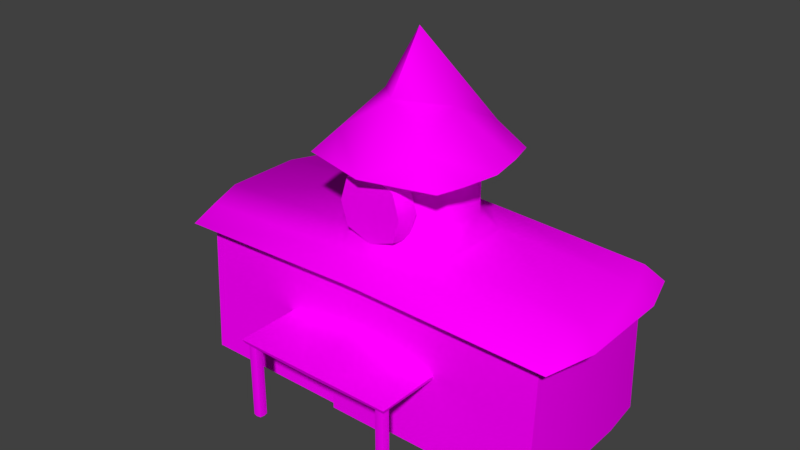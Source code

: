 # Source: Clocktower.blend  (saved by Blender 2.79.0; exported with 4.5.12 LTS)
import bpy
from mathutils import Matrix  # noqa: F401  (used for matrix-valued properties, if any)

bpy.ops.wm.read_factory_settings(use_empty=True)
scene = bpy.context.scene
scene.name = 'Scene'

# ---- collections
col_collection_1 = bpy.data.collections.new('Collection 1'); scene.collection.children.link(col_collection_1)

# ---- images (referenced by path relative to the original .blend; pixels are not part of the script)
import os
ASSET_DIR = os.environ.get("B2B_ASSET_DIR", "")  # directory of the original .blend (textures are referenced by path, not embedded)
HERE = os.path.dirname(os.path.abspath(__file__))  # packed textures are extracted next to this script under _unpacked/

def load_image(name, relpath, width, height, colorspace="sRGB"):
    """Load a texture the original file referenced (path relative to the .blend, or extracted next to this script)."""
    p = next((c for c in (os.path.join(HERE, relpath), os.path.join(ASSET_DIR, relpath)) if relpath and os.path.exists(c)), "")
    if p:
        img = bpy.data.images.load(p, check_existing=True)
        img.name = name
    else:  # same state as the original file: an image datablock whose file is absent (Cycles renders it pink)
        img = bpy.data.images.new(name, width, height)
        img.source = "FILE"
        img.filepath = "//" + (relpath or name)
    img.colorspace_settings.name = colorspace
    return img
img_townhall_texture = load_image('townhall_texture', 'townhall_texture.png', 1024, 1024, 'sRGB')

# ---- materials (node trees are filled in below, after node groups)
mat_material = bpy.data.materials.new('Material')
mat_material.alpha_threshold = 0.0
mat_material.roughness = 0.5
mat_material.line_color = (0.0, 0.0, 0.0, 1.0)

# ---- node groups
ng_auto_smooth = bpy.data.node_groups.new('Auto Smooth', 'GeometryNodeTree')
_s = ng_auto_smooth.interface.new_socket(name='Geometry', in_out='OUTPUT', socket_type='NodeSocketGeometry')
_s = ng_auto_smooth.interface.new_socket(name='Geometry', in_out='INPUT', socket_type='NodeSocketGeometry')
_s = ng_auto_smooth.interface.new_socket(name='Angle', in_out='INPUT', socket_type='NodeSocketFloat')
_s.subtype = 'ANGLE'
_s.min_value = 0.0
_s.max_value = 3.142
ng_auto_smooth.is_modifier = True
_N = ng_auto_smooth.nodes; _L = ng_auto_smooth.links
n0 = _N.new('NodeGroupOutput'); n0.name = 'Group Output'; n0.location = (480, -100)
n1 = _N.new('NodeGroupInput'); n1.name = 'Group Input'; n1.location = (-420, -300)
n2 = _N.new('NodeGroupInput'); n2.name = 'Group Input.001'; n2.location = (-60, -100)
n3 = _N.new('GeometryNodeSetShadeSmooth'); n3.name = 'Set Shade Smooth'; n3.location = (120, -100)
n3.domain = 'EDGE'
n4 = _N.new('GeometryNodeSetShadeSmooth'); n4.name = 'Set Shade Smooth.001'; n4.location = (300, -100)
n5 = _N.new('GeometryNodeInputMeshEdgeAngle'); n5.name = 'Edge Angle'; n5.location = (-420, -220)
n6 = _N.new('GeometryNodeInputEdgeSmooth'); n6.name = 'Is Edge Smooth'; n6.location = (-60, -160)
n7 = _N.new('GeometryNodeInputShadeSmooth'); n7.name = 'Is Face Smooth'; n7.location = (-240, -340)
n8 = _N.new('FunctionNodeBooleanMath'); n8.name = 'Boolean Math'; n8.location = (-60, -220)
n9 = _N.new('FunctionNodeCompare'); n9.name = 'Compare'; n9.location = (-240, -180)
n9.operation = 'LESS_EQUAL'
_L.new(n5.outputs[0], n9.inputs[0])
_L.new(n4.outputs[0], n0.inputs[0])
_L.new(n1.outputs[1], n9.inputs[1])
_L.new(n9.outputs[0], n8.inputs[0])
_L.new(n7.outputs[0], n8.inputs[1])
_L.new(n2.outputs[0], n3.inputs[0])
_L.new(n6.outputs[0], n3.inputs[1])
_L.new(n3.outputs[0], n4.inputs[0])
_L.new(n8.outputs[0], n3.inputs[2])
n0.is_active_output = True

# ---- material node trees
mat_material.use_nodes = True; mat_material.node_tree.nodes.clear()
_N = mat_material.node_tree.nodes; _L = mat_material.node_tree.links
n0 = _N.new('ShaderNodeOutputMaterial'); n0.name = 'Material Output'; n0.location = (300, 300)
n1 = _N.new('ShaderNodeBsdfDiffuse'); n1.name = 'Diffuse BSDF'; n1.location = (10, 300)
n2 = _N.new('ShaderNodeTexImage'); n2.name = 'Image Texture'; n2.location = (-180, 300)
n2.width = 140
n2.image = img_townhall_texture
_L.new(n1.outputs[0], n0.inputs[0])
_L.new(n2.outputs[0], n1.inputs[0])
n0.is_active_output = True

# ---- world
world_world = bpy.data.worlds.new('World'); scene.world = world_world
world_world.color = (0.05088, 0.05088, 0.05088)
world_world.use_sun_shadow = False
world_world.sun_shadow_jitter_overblur = 0.0
world_world.cycles.sampling_method = 'MANUAL'

# ---- meshes
me_cube = bpy.data.meshes.new('Cube')
me_cube.from_pydata([(1.215, -0.02634, 4.928), (1.333, 9.356, -4.48), (3.573, 9.356, -2.24), (3.573, 9.356, 2.24), (1.333, 9.356, 4.48), (1.481, 10.41, -2.8), (2.881, 10.41, -1.4), (2.881, 10.41, 1.4), (1.481, 10.41, 2.8), (1.481, 13.91, -2.8), (2.881, 13.91, -1.4), (2.881, 13.91, 1.4), (1.481, 13.91, 2.8), (3.994, 13.56, 3.645), (3.994, 13.56, -3.645), (4.788, 13.55, -5.924e-07), (2.087, 13.55, 4.143), (2.087, 13.55, -4.143), (2.161, 16.41, 0.04655), (4.413, 13.55, -2.109), (2.702, 14.98, -2.858), (4.413, 13.55, 2.109), (2.702, 14.98, 2.951), (1.834, 13.56, 1.094), (1.834, 13.56, -1.094), (2.073, 13.56, -6.186e-07), (1.262, 13.56, 1.243), (1.262, 13.56, -1.243), (1.96, 13.56, -0.6328), (1.96, 13.56, 0.6328), (1.46, 10.28, 3.808), (1.46, 12.96, 3.808), (1.545, 10.2, 2.636), (1.545, 13.04, 2.636), (1.989, 11.62, 2.636), (1.859, 11.62, 3.825), (10.85, -0.02634, -2.464), (10.85, -0.02634, 2.464), (11.52, 8.997, -2.24), (10.6, -0.02634, -4.928), (10.6, -0.02634, 4.928), (10.73, 8.885, 4.48), (11.52, 8.997, 2.24), (10.73, 8.885, -4.48), (1.322, 8.418, 4.525), (10.84, 8.418, -2.262), (10.61, 8.418, 4.525), (10.84, 8.418, 2.262), (10.61, 8.418, -4.525), (0.4763, 8.05, 5.403), (12.28, 7.926, -2.701), (11.45, 7.791, 5.403), (12.28, 7.926, 2.701), (11.45, 7.791, -5.403), (1.47, -0.00265, 5.25), (1.495, 2.615, 5.25), (1.47, -0.00265, 4.55), (1.495, 2.615, 4.55), (0.6989, 1.989e-07, 4.55), (0.7831, 2.89, 4.55), (0.6989, 2.295e-07, 5.25), (0.7831, 2.89, 5.25), (4.627, 4.252, 8.277), (4.755, 4.494, 8.409), (4.755, 4.312, 4.254), (4.755, 4.494, 4.254), (4.02, -0.1939, 8.162), (4.02, 4.401, 8.162), (4.02, -0.1939, 7.692), (4.02, 4.401, 7.692), (4.49, -0.1939, 8.162), (4.49, 4.401, 8.162), (4.49, -0.1939, 7.692), (4.49, 4.401, 7.692), (4.255, -0.1939, 8.212), (4.255, 4.401, 8.212), (4.255, -0.1939, 7.643), (4.255, 4.401, 7.643), (4.539, -0.1939, 7.927), (4.539, 4.401, 7.927), (3.97, -0.1939, 7.927), (3.97, 4.401, 7.927), (-1.215, -0.02634, 4.928), (0.0, -0.02634, 4.928), (-1.333, 9.356, -4.48), (0.0, 9.356, -4.48), (-3.573, 9.356, -2.24), (-3.573, 9.356, 2.24), (-1.333, 9.356, 4.48), (0.0, 9.356, 4.48), (-1.481, 10.41, -2.8), (0.0, 10.41, -2.8), (-2.881, 10.41, -1.4), (-2.881, 10.41, 1.4), (-1.481, 10.41, 2.8), (0.0, 10.41, 2.8), (-1.481, 13.91, -2.8), (0.0, 13.91, -2.8), (-2.881, 13.91, -1.4), (-2.881, 13.91, 1.4), (-1.481, 13.91, 2.8), (0.0, 13.91, 2.8), (0.0, 13.57, 4.732), (-3.994, 13.56, 3.645), (0.0, 13.57, -4.732), (-3.994, 13.56, -3.645), (0.0, 20.0, 0.04655), (-4.788, 13.55, -5.924e-07), (-2.087, 13.55, 4.143), (-2.087, 13.55, -4.143), (-2.161, 16.41, 0.04655), (-4.413, 13.55, -2.109), (0.0, 16.86, -2.126), (-2.702, 14.98, -2.858), (0.0, 16.86, 2.219), (-4.413, 13.55, 2.109), (-2.702, 14.98, 2.951), (0.0, 13.56, 1.42), (-1.834, 13.56, 1.094), (0.0, 13.56, -1.42), (-1.834, 13.56, -1.094), (-2.073, 13.56, -6.186e-07), (-1.262, 13.56, 1.243), (-1.262, 13.56, -1.243), (-1.96, 13.56, -0.6328), (-1.96, 13.56, 0.6328), (0.0, 9.752, 3.806), (0.0, 13.49, 3.806), (0.0, 9.644, 2.636), (0.0, 13.59, 2.636), (-1.46, 10.28, 3.808), (-1.46, 12.96, 3.808), (-1.545, 10.2, 2.636), (-1.545, 13.04, 2.636), (0.0, 11.62, 3.835), (-1.989, 11.62, 2.636), (-1.859, 11.62, 3.825), (-10.85, -0.02634, -2.464), (-10.85, -0.02634, 2.464), (-11.52, 8.997, -2.24), (-10.6, -0.02634, -4.928), (-10.6, -0.02634, 4.928), (-10.73, 8.885, 4.48), (-11.52, 8.997, 2.24), (-10.73, 8.885, -4.48), (-1.322, 8.418, 4.525), (0.0, 8.418, 4.525), (-10.84, 8.418, -2.262), (-10.61, 8.418, 4.525), (-10.84, 8.418, 2.262), (-10.61, 8.418, -4.525), (-0.4763, 8.05, 5.403), (-12.28, 7.926, -2.701), (-11.45, 7.791, 5.403), (-12.28, 7.926, 2.701), (-11.45, 7.791, -5.403), (0.0, 8.05, 5.403), (0.0, 2.295e-07, 5.25), (0.0, 2.916, 5.25), (0.0, 1.989e-07, 4.55), (0.0, 2.916, 4.55), (-1.47, -0.00265, 5.25), (-1.495, 2.615, 5.25), (-1.47, -0.00265, 4.55), (-1.495, 2.615, 4.55), (-0.6989, 1.989e-07, 4.55), (-0.7831, 2.89, 4.55), (-0.6989, 2.295e-07, 5.25), (-0.7831, 2.89, 5.25), (0.0, 4.312, 8.409), (0.0, 4.494, 8.409), (0.0, 4.103, 4.254), (0.0, 5.545, 4.097), (-4.627, 4.252, 8.277), (-4.755, 4.494, 8.409), (-4.755, 4.312, 4.254), (-4.755, 4.494, 4.254), (-4.02, -0.1939, 8.162), (-4.02, 4.401, 8.162), (-4.02, -0.1939, 7.692), (-4.02, 4.401, 7.692), (-4.49, -0.1939, 8.162), (-4.49, 4.401, 8.162), (-4.49, -0.1939, 7.692), (-4.49, 4.401, 7.692), (-4.255, -0.1939, 8.212), (-4.255, 4.401, 8.212), (-4.255, -0.1939, 7.643), (-4.255, 4.401, 7.643), (-4.539, -0.1939, 7.927), (-4.539, 4.401, 7.927), (-3.97, -0.1939, 7.927), (-3.97, 4.401, 7.927), (0.0, 9.633, 3.221), (0.0, 13.6, 3.221), (1.553, 10.2, 3.222), (1.553, 13.04, 3.222), (1.989, 11.62, 3.231), (-1.553, 10.2, 3.222), (-1.553, 13.04, 3.222), (-1.989, 11.62, 3.231)], [], [(3, 4, 41, 42), (156, 49, 4, 89), (2, 1, 5, 6), (3, 2, 6, 7), (6, 5, 9, 10), (7, 6, 10, 11), (89, 4, 8, 95), (1, 85, 91, 5), (4, 3, 7, 8), (95, 8, 12, 101), (5, 91, 97, 9), (8, 7, 11, 12), (20, 14, 17), (22, 21, 15, 18), (114, 22, 18, 106), (112, 20, 17, 104), (106, 18, 20, 112), (18, 15, 19, 20), (102, 16, 22, 114), (13, 22, 16), (13, 21, 22), (20, 19, 14), (104, 17, 27, 119), (19, 15, 25, 28), (13, 16, 26, 23), (17, 14, 24, 27), (14, 19, 28, 24), (21, 13, 23, 29), (16, 102, 117, 26), (15, 21, 29, 25), (195, 197, 35, 30), (30, 35, 134, 126), (197, 196, 31, 35), (35, 31, 127, 134), (193, 195, 30, 126), (196, 194, 127, 31), (51, 52, 42, 41), (52, 50, 38, 42), (50, 53, 43, 38), (2, 3, 42, 38), (44, 0, 40, 46), (1, 2, 38, 43), (49, 44, 46, 51), (36, 39, 48, 45), (37, 36, 45, 47), (40, 37, 47, 46), (83, 0, 44, 146), (4, 49, 51, 41), (45, 48, 53, 50), (47, 45, 50, 52), (46, 47, 52, 51), (146, 44, 49, 156), (56, 57, 55, 54), (60, 61, 158, 157), (58, 56, 54, 60), (59, 160, 158, 61), (57, 59, 61, 55), (159, 58, 60, 157), (54, 55, 61, 60), (64, 65, 63, 62), (62, 63, 170, 169), (171, 64, 62, 169), (65, 172, 170, 63), (80, 81, 69, 68), (76, 77, 73, 72), (78, 79, 71, 70), (74, 75, 67, 66), (70, 71, 75, 74), (68, 69, 77, 76), (72, 73, 79, 78), (66, 67, 81, 80), (87, 143, 142, 88), (156, 89, 88, 151), (86, 92, 90, 84), (87, 93, 92, 86), (92, 98, 96, 90), (93, 99, 98, 92), (89, 95, 94, 88), (84, 90, 91, 85), (88, 94, 93, 87), (95, 101, 100, 94), (90, 96, 97, 91), (94, 100, 99, 93), (113, 109, 105), (116, 110, 107, 115), (114, 106, 110, 116), (112, 104, 109, 113), (106, 112, 113, 110), (110, 113, 111, 107), (102, 114, 116, 108), (103, 108, 116), (103, 116, 115), (113, 105, 111), (104, 119, 123, 109), (111, 124, 121, 107), (103, 118, 122, 108), (109, 123, 120, 105), (105, 120, 124, 111), (115, 125, 118, 103), (108, 122, 117, 102), (107, 121, 125, 115), (198, 130, 136, 200), (130, 126, 134, 136), (200, 136, 131, 199), (136, 134, 127, 131), (193, 126, 130, 198), (199, 131, 127, 194), (153, 142, 143, 154), (154, 143, 139, 152), (152, 139, 144, 155), (86, 139, 143, 87), (145, 148, 141, 82), (84, 144, 139, 86), (151, 153, 148, 145), (137, 147, 150, 140), (138, 149, 147, 137), (141, 148, 149, 138), (83, 146, 145, 82), (88, 142, 153, 151), (147, 152, 155, 150), (149, 154, 152, 147), (148, 153, 154, 149), (146, 156, 151, 145), (163, 161, 162, 164), (167, 157, 158, 168), (165, 167, 161, 163), (166, 168, 158, 160), (164, 162, 168, 166), (159, 157, 167, 165), (161, 167, 168, 162), (175, 173, 174, 176), (173, 169, 170, 174), (171, 169, 173, 175), (176, 174, 170, 172), (191, 179, 180, 192), (187, 183, 184, 188), (189, 181, 182, 190), (185, 177, 178, 186), (181, 185, 186, 182), (179, 187, 188, 180), (183, 189, 190, 184), (177, 191, 192, 178), (133, 199, 194, 129), (128, 193, 198, 132), (135, 200, 199, 133), (132, 198, 200, 135), (33, 129, 194, 196), (128, 32, 195, 193), (34, 33, 196, 197), (32, 34, 197, 195)])
me_cube.polygons.foreach_set('use_smooth', [True] * 150)
_uv = me_cube.uv_layers.new(name='UVMap')
_uv.uv.foreach_set('vector', [0.1583, 0.2793, 0.09884, 0.3247, 0.1295, 0.1448, 0.1608, 0.1237, 0.04707, 0.352, 0.04862, 0.3397, 0.09884, 0.3247, 0.09207, 0.3581, 0.263, 0.2838, 0.3237, 0.3489, 0.2684, 0.345, 0.2376, 0.3116, 0.1583, 0.2793, 0.263, 0.2838, 0.2376, 0.3116, 0.1784, 0.3067, 0.7262, 0.5818, 0.7703, 0.5818, 0.7703, 0.6598, 0.7262, 0.6598, 0.6637, 0.5818, 0.7262, 0.5818, 0.7262, 0.6598, 0.6637, 0.6598, 0.09207, 0.3581, 0.09884, 0.3247, 0.1445, 0.3319, 0.1391, 0.3646, 0.3237, 0.3489, 0.3201, 0.3893, 0.266, 0.3819, 0.2684, 0.345, 0.09884, 0.3247, 0.1583, 0.2793, 0.1784, 0.3067, 0.1445, 0.3319, 0.5866, 0.5818, 0.6196, 0.5818, 0.6196, 0.6598, 0.5866, 0.6598, 0.7703, 0.5818, 0.8034, 0.5818, 0.8034, 0.6598, 0.7703, 0.6598, 0.6196, 0.5818, 0.6637, 0.5818, 0.6637, 0.6598, 0.6196, 0.6598, 0.7341, 0.1557, 0.7368, 0.122, 0.7686, 0.1251, 0.64, 0.1303, 0.6609, 0.1092, 0.687, 0.1147, 0.6703, 0.1828, 0.6006, 0.1755, 0.64, 0.1303, 0.6703, 0.1828, 0.5993, 0.289, 0.7345, 0.2512, 0.7341, 0.1557, 0.7686, 0.1251, 0.8322, 0.1414, 0.5993, 0.289, 0.6703, 0.1828, 0.7341, 0.1557, 0.7345, 0.2512, 0.6703, 0.1828, 0.687, 0.1147, 0.7171, 0.1181, 0.7341, 0.1557, 0.6014, 0.1084, 0.6267, 0.107, 0.64, 0.1303, 0.6006, 0.1755, 0.6451, 0.1089, 0.64, 0.1303, 0.6267, 0.107, 0.6451, 0.1089, 0.6609, 0.1092, 0.64, 0.1303, 0.7341, 0.1557, 0.7171, 0.1181, 0.7368, 0.122, 0.8322, 0.1414, 0.7686, 0.1251, 0.7488, 0.04102, 0.7896, 0.02743, 0.7171, 0.1181, 0.687, 0.1147, 0.6951, 0.04224, 0.7168, 0.04165, 0.6451, 0.1089, 0.6267, 0.107, 0.6431, 0.03404, 0.6597, 0.03846, 0.7686, 0.1251, 0.7368, 0.122, 0.7309, 0.0458, 0.7488, 0.04102, 0.7368, 0.122, 0.7171, 0.1181, 0.7168, 0.04165, 0.7309, 0.0458, 0.6609, 0.1092, 0.6451, 0.1089, 0.6597, 0.03846, 0.6742, 0.03692, 0.6267, 0.107, 0.6014, 0.1084, 0.6024, 0.02303, 0.6431, 0.03404, 0.687, 0.1147, 0.6609, 0.1092, 0.6742, 0.03692, 0.6951, 0.04224, 0.8426, 0.7957, 0.869, 0.8209, 0.8534, 0.8283, 0.8372, 0.8094, 0.8372, 0.8094, 0.8534, 0.8283, 0.824, 0.8423, 0.81, 0.813, 0.869, 0.8209, 0.8719, 0.8574, 0.8578, 0.8528, 0.8534, 0.8283, 0.8534, 0.8283, 0.8578, 0.8528, 0.8379, 0.8716, 0.824, 0.8423, 0.8026, 0.7974, 0.8426, 0.7957, 0.8372, 0.8094, 0.81, 0.813, 0.8719, 0.8574, 0.8453, 0.8872, 0.8379, 0.8716, 0.8578, 0.8528, 0.1107, 0.1346, 0.1409, 0.1034, 0.1608, 0.1237, 0.1295, 0.1448, 0.1409, 0.1034, 0.2499, 0.06644, 0.2481, 0.09782, 0.1608, 0.1237, 0.2499, 0.06644, 0.3208, 0.05358, 0.3062, 0.09708, 0.2481, 0.09782, 0.263, 0.2838, 0.1583, 0.2793, 0.1608, 0.1237, 0.2481, 0.09782, 0.5064, 0.9741, 0.5067, 0.7855, 0.7159, 0.7885, 0.7135, 0.977, 0.3237, 0.3489, 0.263, 0.2838, 0.2481, 0.09782, 0.3062, 0.09708, 0.04862, 0.3397, 0.03223, 0.3156, 0.08734, 0.1228, 0.1107, 0.1346, 0.8924, 0.3351, 0.9476, 0.3351, 0.9386, 0.5234, 0.8879, 0.5234, 0.7825, 0.3351, 0.8924, 0.3351, 0.8879, 0.5234, 0.787, 0.5234, 0.7273, 0.3351, 0.7825, 0.3351, 0.787, 0.5234, 0.7363, 0.5234, 0.4796, 0.7852, 0.5067, 0.7855, 0.5064, 0.9741, 0.477, 0.9737, 0.09884, 0.3247, 0.04862, 0.3397, 0.1107, 0.1346, 0.1295, 0.1448, 0.2332, 0.02995, 0.2965, 0.02303, 0.3208, 0.05358, 0.2499, 0.06644, 0.1255, 0.07234, 0.2332, 0.02995, 0.2499, 0.06644, 0.1409, 0.1034, 0.08734, 0.1228, 0.1255, 0.07234, 0.1409, 0.1034, 0.1107, 0.1346, 0.02303, 0.3487, 0.03223, 0.3156, 0.04862, 0.3397, 0.04707, 0.352, 0.9604, 0.64, 0.9199, 0.6902, 0.9127, 0.6722, 0.9419, 0.6415, 0.9338, 0.6265, 0.898, 0.6697, 0.8837, 0.6605, 0.9235, 0.615, 0.9502, 0.6164, 0.9604, 0.64, 0.9419, 0.6415, 0.9338, 0.6265, 0.893, 0.6902, 0.8688, 0.6775, 0.8837, 0.6605, 0.898, 0.6697, 0.9199, 0.6902, 0.893, 0.6902, 0.898, 0.6697, 0.9127, 0.6722, 0.9356, 0.601, 0.9502, 0.6164, 0.9338, 0.6265, 0.9235, 0.615, 0.9419, 0.6415, 0.9127, 0.6722, 0.898, 0.6697, 0.9338, 0.6265, 0.6812, 0.4942, 0.6787, 0.498, 0.6067, 0.4509, 0.6091, 0.4465, 0.6091, 0.4465, 0.6067, 0.4509, 0.5255, 0.4159, 0.5255, 0.4115, 0.6452, 0.3351, 0.6812, 0.4942, 0.6091, 0.4465, 0.5255, 0.4115, 0.6787, 0.498, 0.5255, 0.5357, 0.5255, 0.4159, 0.6067, 0.4509, 0.889, 0.1716, 0.889, 0.274, 0.8837, 0.274, 0.8837, 0.1716, 0.9211, 0.1716, 0.9211, 0.274, 0.9158, 0.274, 0.9158, 0.1716, 0.9104, 0.1716, 0.9104, 0.274, 0.9051, 0.274, 0.9051, 0.1716, 0.8997, 0.1716, 0.8997, 0.274, 0.8944, 0.274, 0.8944, 0.1716, 0.9051, 0.1716, 0.9051, 0.274, 0.8997, 0.274, 0.8997, 0.1716, 0.8837, 0.1716, 0.8837, 0.274, 0.8783, 0.274, 0.8783, 0.1716, 0.9158, 0.1716, 0.9158, 0.274, 0.9104, 0.274, 0.9104, 0.1716, 0.8944, 0.1716, 0.8944, 0.274, 0.889, 0.274, 0.889, 0.1716, 0.1347, 0.4519, 0.09547, 0.6025, 0.07098, 0.5738, 0.08963, 0.3922, 0.04707, 0.352, 0.09207, 0.3581, 0.08963, 0.3922, 0.04525, 0.3643, 0.2369, 0.4756, 0.2198, 0.442, 0.2584, 0.418, 0.3128, 0.4292, 0.1347, 0.4519, 0.1615, 0.4309, 0.2198, 0.442, 0.2369, 0.4756, 0.447, 0.5818, 0.447, 0.6598, 0.4028, 0.6598, 0.4028, 0.5818, 0.5094, 0.5818, 0.5094, 0.6598, 0.447, 0.6598, 0.447, 0.5818, 0.09207, 0.3581, 0.1391, 0.3646, 0.1356, 0.3975, 0.08963, 0.3922, 0.3128, 0.4292, 0.2584, 0.418, 0.266, 0.3819, 0.3201, 0.3893, 0.08963, 0.3922, 0.1356, 0.3975, 0.1615, 0.4309, 0.1347, 0.4519, 0.5866, 0.5818, 0.5866, 0.6598, 0.5536, 0.6598, 0.5536, 0.5818, 0.4028, 0.5818, 0.4028, 0.6598, 0.3698, 0.6598, 0.3698, 0.5818, 0.5536, 0.5818, 0.5536, 0.6598, 0.5094, 0.6598, 0.5094, 0.5818, 0.4676, 0.1525, 0.4338, 0.1212, 0.4656, 0.1188, 0.5623, 0.1294, 0.5308, 0.1811, 0.5156, 0.1127, 0.5419, 0.1078, 0.6006, 0.1755, 0.5993, 0.289, 0.5308, 0.1811, 0.5623, 0.1294, 0.465, 0.2481, 0.3698, 0.136, 0.4338, 0.1212, 0.4676, 0.1525, 0.5993, 0.289, 0.465, 0.2481, 0.4676, 0.1525, 0.5308, 0.1811, 0.5308, 0.1811, 0.4676, 0.1525, 0.4855, 0.1153, 0.5156, 0.1127, 0.6014, 0.1084, 0.6006, 0.1755, 0.5623, 0.1294, 0.5761, 0.1064, 0.5577, 0.1079, 0.5761, 0.1064, 0.5623, 0.1294, 0.5577, 0.1079, 0.5623, 0.1294, 0.5419, 0.1078, 0.4676, 0.1525, 0.4656, 0.1188, 0.4855, 0.1153, 0.3698, 0.136, 0.4151, 0.02303, 0.4556, 0.03757, 0.4338, 0.1212, 0.4855, 0.1153, 0.4876, 0.03896, 0.5092, 0.04006, 0.5156, 0.1127, 0.5577, 0.1079, 0.5447, 0.03711, 0.5614, 0.03308, 0.5761, 0.1064, 0.4338, 0.1212, 0.4556, 0.03757, 0.4733, 0.04277, 0.4656, 0.1188, 0.4656, 0.1188, 0.4733, 0.04277, 0.4876, 0.03896, 0.4855, 0.1153, 0.5419, 0.1078, 0.5303, 0.03523, 0.5447, 0.03711, 0.5577, 0.1079, 0.5761, 0.1064, 0.5614, 0.03308, 0.6024, 0.02303, 0.6014, 0.1084, 0.5156, 0.1127, 0.5092, 0.04006, 0.5303, 0.03523, 0.5419, 0.1078, 0.776, 0.8273, 0.7901, 0.8318, 0.7945, 0.8563, 0.7789, 0.8637, 0.7901, 0.8318, 0.81, 0.813, 0.824, 0.8423, 0.7945, 0.8563, 0.7789, 0.8637, 0.7945, 0.8563, 0.8107, 0.8752, 0.8054, 0.889, 0.7945, 0.8563, 0.824, 0.8423, 0.8379, 0.8716, 0.8107, 0.8752, 0.8026, 0.7974, 0.81, 0.813, 0.7901, 0.8318, 0.776, 0.8273, 0.8054, 0.889, 0.8107, 0.8752, 0.8379, 0.8716, 0.8453, 0.8872, 0.05014, 0.5786, 0.07098, 0.5738, 0.09547, 0.6025, 0.07083, 0.6166, 0.07083, 0.6166, 0.09547, 0.6025, 0.1726, 0.6508, 0.166, 0.6815, 0.166, 0.6815, 0.1726, 0.6508, 0.2284, 0.6671, 0.2308, 0.7129, 0.2369, 0.4756, 0.1726, 0.6508, 0.09547, 0.6025, 0.1347, 0.4519, 0.4475, 0.9733, 0.2404, 0.9704, 0.2432, 0.7819, 0.4525, 0.7848, 0.3128, 0.4292, 0.2284, 0.6671, 0.1726, 0.6508, 0.2369, 0.4756, 0.04525, 0.3643, 0.05014, 0.5786, 0.02444, 0.5837, 0.02303, 0.3831, 0.07822, 0.7872, 0.08886, 0.9753, 0.03818, 0.977, 0.02303, 0.7891, 0.1881, 0.7837, 0.1897, 0.972, 0.08886, 0.9753, 0.07822, 0.7872, 0.2432, 0.7819, 0.2404, 0.9704, 0.1897, 0.972, 0.1881, 0.7837, 0.4796, 0.7852, 0.477, 0.9737, 0.4475, 0.9733, 0.4525, 0.7848, 0.08963, 0.3922, 0.07098, 0.5738, 0.05014, 0.5786, 0.04525, 0.3643, 0.1401, 0.7122, 0.166, 0.6815, 0.2308, 0.7129, 0.1993, 0.7358, 0.04768, 0.6425, 0.07083, 0.6166, 0.166, 0.6815, 0.1401, 0.7122, 0.02444, 0.5837, 0.05014, 0.5786, 0.07083, 0.6166, 0.04768, 0.6425, 0.02303, 0.3487, 0.04707, 0.352, 0.04525, 0.3643, 0.02303, 0.3831, 0.8936, 0.5818, 0.8946, 0.6003, 0.8682, 0.6333, 0.8494, 0.6286, 0.9106, 0.6063, 0.9235, 0.615, 0.8837, 0.6605, 0.8727, 0.6476, 0.9184, 0.5887, 0.9106, 0.6063, 0.8946, 0.6003, 0.8936, 0.5818, 0.8531, 0.6553, 0.8727, 0.6476, 0.8837, 0.6605, 0.8688, 0.6775, 0.8494, 0.6286, 0.8682, 0.6333, 0.8727, 0.6476, 0.8531, 0.6553, 0.9356, 0.601, 0.9235, 0.615, 0.9106, 0.6063, 0.9184, 0.5887, 0.8946, 0.6003, 0.9106, 0.6063, 0.8727, 0.6476, 0.8682, 0.6333, 0.3698, 0.4942, 0.4419, 0.4465, 0.4443, 0.4509, 0.3723, 0.498, 0.4419, 0.4465, 0.5255, 0.4115, 0.5255, 0.4159, 0.4443, 0.4509, 0.4059, 0.3351, 0.5255, 0.4115, 0.4419, 0.4465, 0.3698, 0.4942, 0.3723, 0.498, 0.4443, 0.4509, 0.5255, 0.4159, 0.5255, 0.5357, 0.9104, 0.02303, 0.9158, 0.02303, 0.9158, 0.1255, 0.9104, 0.1255, 0.8783, 0.02303, 0.8837, 0.02303, 0.8837, 0.1255, 0.8783, 0.1255, 0.889, 0.02303, 0.8944, 0.02303, 0.8944, 0.1255, 0.889, 0.1255, 0.8997, 0.02303, 0.9051, 0.02303, 0.9051, 0.1255, 0.8997, 0.1255, 0.8944, 0.02303, 0.8997, 0.02303, 0.8997, 0.1255, 0.8944, 0.1255, 0.9158, 0.02303, 0.9211, 0.02303, 0.9211, 0.1255, 0.9158, 0.1255, 0.8837, 0.02303, 0.889, 0.02303, 0.889, 0.1255, 0.8837, 0.1255, 0.9051, 0.02303, 0.9104, 0.02303, 0.9104, 0.1255, 0.9051, 0.1255, 0.8, 0.9028, 0.8054, 0.889, 0.8453, 0.8872, 0.8527, 0.9028, 0.7952, 0.7819, 0.8026, 0.7974, 0.776, 0.8273, 0.762, 0.8227, 0.7633, 0.8711, 0.7789, 0.8637, 0.8054, 0.889, 0.8, 0.9028, 0.762, 0.8227, 0.776, 0.8273, 0.7789, 0.8637, 0.7633, 0.8711, 0.8859, 0.8619, 0.8527, 0.9028, 0.8453, 0.8872, 0.8719, 0.8574, 0.7952, 0.7819, 0.8479, 0.7819, 0.8426, 0.7957, 0.8026, 0.7974, 0.8846, 0.8135, 0.8859, 0.8619, 0.8719, 0.8574, 0.869, 0.8209, 0.8479, 0.7819, 0.8846, 0.8135, 0.869, 0.8209, 0.8426, 0.7957])
me_cube.materials.append(mat_material)
me_cube.use_remesh_preserve_volume = False
me_cube.use_remesh_preserve_attributes = False
me_cube.use_mirror_vertex_groups = False
me_cube.use_paint_bone_selection = False
me_cube.use_paint_mask = True
me_cube.update()

# ---- objects
ob_townhall = bpy.data.objects.new('Townhall', me_cube)

# ---- transforms, parenting, visibility, modifiers, constraints
ob_townhall.location = (0.0, 0.0, 0.0)
ob_townhall.rotation_euler = (1.571, 0.0, 0.0)
ob_townhall.lock_rotations_4d = False
ob_townhall.empty_display_type = 'ARROWS'
ob_townhall.lineart.crease_threshold = 0.0
_m = ob_townhall.modifiers.new('Auto Smooth', 'NODES')
_m.node_group = ng_auto_smooth
_gi = [s.identifier for s in ng_auto_smooth.interface.items_tree if s.item_type == 'SOCKET' and s.in_out == 'INPUT']
_m[_gi[1]] = 1.047  # Angle

# ---- collection membership
col_collection_1.objects.link(ob_townhall)

# ---- scene / render settings (as saved in the file)
scene.frame_start = 1; scene.frame_end = 250; scene.frame_set(1)
scene.render.engine = 'CYCLES'
scene.render.resolution_percentage = 50
scene.render.dither_intensity = 0.0
scene.cycles.use_denoising = False
scene.cycles.samples = 128
scene.cycles.sampling_pattern = 'TABULATED_SOBOL'
scene.cycles.use_adaptive_sampling = False
scene.cycles.use_light_tree = False
scene.cycles.blur_glossy = 0.0
scene.cycles.sample_clamp_indirect = 0.0
scene.view_settings.view_transform = 'Standard'
bpy.context.view_layer.update()

# ---- added for rendering (the .blend has no active camera and no usable light): camera, sun
cam_auto = bpy.data.cameras.new('AutoCamera')
cam_auto.lens = 50.0
cam_auto.sensor_width = 36.0
cam_auto.clip_end = 1000.0
ob_auto_camera = bpy.data.objects.new('AutoCamera', cam_auto)
scene.collection.objects.link(ob_auto_camera)
ob_auto_camera.location = (32.0716, -39.9888, 35.5591)
ob_auto_camera.rotation_euler = (1.09748, -7.21219e-08, 0.694738)
scene.camera = ob_auto_camera
light_auto_sun = bpy.data.lights.new('AutoSun', 'SUN')
light_auto_sun.energy = 3.0
light_auto_sun.angle = 0.0523599
ob_auto_sun = bpy.data.objects.new('AutoSun', light_auto_sun)
scene.collection.objects.link(ob_auto_sun)
ob_auto_sun.rotation_euler = (0.872665, 0.174533, 0.523599)
bpy.context.view_layer.update()

